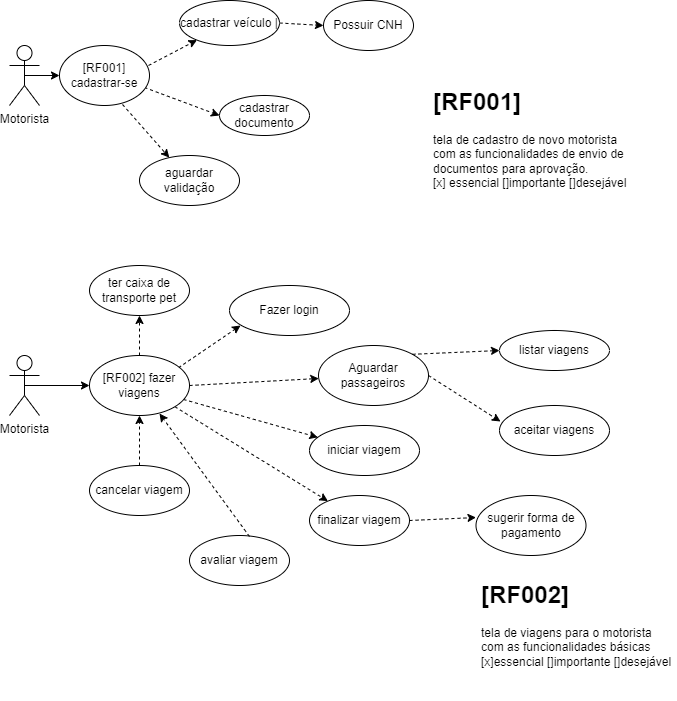

The diagram above was exported from draw.io. Its source (the exported page's mxGraphModel, read from the mxfile embedded in the PNG):
<mxGraphModel dx="1112" dy="507" grid="1" gridSize="10" guides="1" tooltips="1" connect="1" arrows="1" fold="1" page="1" pageScale="1" pageWidth="827" pageHeight="1169" math="0" shadow="0">
  <root>
    <mxCell id="0" />
    <mxCell id="1" parent="0" />
    <mxCell id="4x-iOvBwWhHwRvq-v5dW-1" value="Motorista" style="shape=umlActor;verticalLabelPosition=bottom;verticalAlign=top;html=1;outlineConnect=0;" parent="1" vertex="1">
      <mxGeometry x="100" y="440" width="30" height="60" as="geometry" />
    </mxCell>
    <mxCell id="4x-iOvBwWhHwRvq-v5dW-2" value="Possuir CNH" style="ellipse;whiteSpace=wrap;html=1;" parent="1" vertex="1">
      <mxGeometry x="414" y="395" width="90" height="50" as="geometry" />
    </mxCell>
    <mxCell id="4x-iOvBwWhHwRvq-v5dW-13" value="cadastrar documento" style="ellipse;whiteSpace=wrap;html=1;" parent="1" vertex="1">
      <mxGeometry x="310" y="490" width="90" height="40" as="geometry" />
    </mxCell>
    <mxCell id="4x-iOvBwWhHwRvq-v5dW-14" value="cadastrar veículo |" style="ellipse;whiteSpace=wrap;html=1;" parent="1" vertex="1">
      <mxGeometry x="270" y="395" width="100" height="45" as="geometry" />
    </mxCell>
    <mxCell id="4x-iOvBwWhHwRvq-v5dW-15" value="aguardar validação" style="ellipse;whiteSpace=wrap;html=1;" parent="1" vertex="1">
      <mxGeometry x="230" y="550" width="100" height="50" as="geometry" />
    </mxCell>
    <mxCell id="4x-iOvBwWhHwRvq-v5dW-17" value="Motorista" style="shape=umlActor;verticalLabelPosition=bottom;verticalAlign=top;html=1;outlineConnect=0;" parent="1" vertex="1">
      <mxGeometry x="100" y="750" width="30" height="60" as="geometry" />
    </mxCell>
    <mxCell id="4x-iOvBwWhHwRvq-v5dW-19" value="Fazer login" style="ellipse;whiteSpace=wrap;html=1;" parent="1" vertex="1">
      <mxGeometry x="320" y="680" width="120" height="50" as="geometry" />
    </mxCell>
    <mxCell id="4x-iOvBwWhHwRvq-v5dW-22" value="&lt;p class=&quot;MsoNormal&quot;&gt;&lt;font&gt;Aguardar passageiros&lt;/font&gt;&lt;/p&gt;" style="ellipse;whiteSpace=wrap;html=1;" parent="1" vertex="1">
      <mxGeometry x="409" y="740" width="110" height="60" as="geometry" />
    </mxCell>
    <mxCell id="4x-iOvBwWhHwRvq-v5dW-26" value="listar viagens" style="ellipse;whiteSpace=wrap;html=1;" parent="1" vertex="1">
      <mxGeometry x="590" y="725" width="110" height="40" as="geometry" />
    </mxCell>
    <mxCell id="4x-iOvBwWhHwRvq-v5dW-27" value="aceitar viagens" style="ellipse;whiteSpace=wrap;html=1;" parent="1" vertex="1">
      <mxGeometry x="590" y="800" width="110" height="50" as="geometry" />
    </mxCell>
    <mxCell id="4x-iOvBwWhHwRvq-v5dW-28" value="iniciar viagem" style="ellipse;whiteSpace=wrap;html=1;" parent="1" vertex="1">
      <mxGeometry x="400" y="820" width="110" height="50" as="geometry" />
    </mxCell>
    <mxCell id="4x-iOvBwWhHwRvq-v5dW-29" value="finalizar viagem" style="ellipse;whiteSpace=wrap;html=1;" parent="1" vertex="1">
      <mxGeometry x="400" y="890" width="100" height="50" as="geometry" />
    </mxCell>
    <mxCell id="4x-iOvBwWhHwRvq-v5dW-32" value="cancelar viagem" style="ellipse;whiteSpace=wrap;html=1;" parent="1" vertex="1">
      <mxGeometry x="180" y="860" width="100" height="50" as="geometry" />
    </mxCell>
    <mxCell id="4x-iOvBwWhHwRvq-v5dW-33" value="avaliar viagem" style="ellipse;whiteSpace=wrap;html=1;" parent="1" vertex="1">
      <mxGeometry x="280" y="930" width="100" height="50" as="geometry" />
    </mxCell>
    <mxCell id="4x-iOvBwWhHwRvq-v5dW-34" value="" style="endArrow=classic;html=1;rounded=0;exitX=0.5;exitY=0.5;exitDx=0;exitDy=0;exitPerimeter=0;entryX=0;entryY=0.5;entryDx=0;entryDy=0;" parent="1" source="4x-iOvBwWhHwRvq-v5dW-17" target="4x-iOvBwWhHwRvq-v5dW-114" edge="1">
      <mxGeometry width="50" height="50" relative="1" as="geometry">
        <mxPoint x="490" y="800" as="sourcePoint" />
        <mxPoint x="175" y="780" as="targetPoint" />
      </mxGeometry>
    </mxCell>
    <mxCell id="4x-iOvBwWhHwRvq-v5dW-44" value="" style="endArrow=classic;html=1;rounded=0;entryX=0.7;entryY=0.967;entryDx=0;entryDy=0;dashed=1;exitX=0.6;exitY=0.02;exitDx=0;exitDy=0;exitPerimeter=0;entryPerimeter=0;" parent="1" source="4x-iOvBwWhHwRvq-v5dW-33" target="4x-iOvBwWhHwRvq-v5dW-114" edge="1">
      <mxGeometry width="50" height="50" relative="1" as="geometry">
        <mxPoint x="370" y="860" as="sourcePoint" />
        <mxPoint x="243.97000000000003" y="804" as="targetPoint" />
      </mxGeometry>
    </mxCell>
    <mxCell id="4x-iOvBwWhHwRvq-v5dW-45" value="" style="endArrow=classic;html=1;rounded=0;exitX=1;exitY=1;exitDx=0;exitDy=0;dashed=1;" parent="1" source="4x-iOvBwWhHwRvq-v5dW-114" target="4x-iOvBwWhHwRvq-v5dW-29" edge="1">
      <mxGeometry width="50" height="50" relative="1" as="geometry">
        <mxPoint x="268.8908729652601" y="797.6776695296637" as="sourcePoint" />
        <mxPoint x="390" y="915" as="targetPoint" />
      </mxGeometry>
    </mxCell>
    <mxCell id="4x-iOvBwWhHwRvq-v5dW-46" value="" style="endArrow=classic;html=1;rounded=0;exitX=0.94;exitY=0.733;exitDx=0;exitDy=0;dashed=1;exitPerimeter=0;" parent="1" source="4x-iOvBwWhHwRvq-v5dW-114" target="4x-iOvBwWhHwRvq-v5dW-28" edge="1">
      <mxGeometry width="50" height="50" relative="1" as="geometry">
        <mxPoint x="283.02" y="796" as="sourcePoint" />
        <mxPoint x="460" y="875" as="targetPoint" />
      </mxGeometry>
    </mxCell>
    <mxCell id="4x-iOvBwWhHwRvq-v5dW-47" value="" style="endArrow=classic;html=1;rounded=0;entryX=0.009;entryY=0.32;entryDx=0;entryDy=0;dashed=1;entryPerimeter=0;exitX=1;exitY=0.5;exitDx=0;exitDy=0;" parent="1" source="4x-iOvBwWhHwRvq-v5dW-22" target="4x-iOvBwWhHwRvq-v5dW-27" edge="1">
      <mxGeometry width="50" height="50" relative="1" as="geometry">
        <mxPoint x="480" y="780" as="sourcePoint" />
        <mxPoint x="470" y="845" as="targetPoint" />
      </mxGeometry>
    </mxCell>
    <mxCell id="4x-iOvBwWhHwRvq-v5dW-49" value="" style="endArrow=classic;html=1;rounded=0;exitX=0.5;exitY=0;exitDx=0;exitDy=0;dashed=1;" parent="1" source="4x-iOvBwWhHwRvq-v5dW-32" target="4x-iOvBwWhHwRvq-v5dW-114" edge="1">
      <mxGeometry width="50" height="50" relative="1" as="geometry">
        <mxPoint x="290" y="830" as="sourcePoint" />
        <mxPoint x="219" y="806" as="targetPoint" />
      </mxGeometry>
    </mxCell>
    <mxCell id="4x-iOvBwWhHwRvq-v5dW-51" value="" style="endArrow=classic;html=1;rounded=0;exitX=1;exitY=0;exitDx=0;exitDy=0;entryX=0;entryY=0.5;entryDx=0;entryDy=0;dashed=1;" parent="1" source="4x-iOvBwWhHwRvq-v5dW-22" target="4x-iOvBwWhHwRvq-v5dW-26" edge="1">
      <mxGeometry width="50" height="50" relative="1" as="geometry">
        <mxPoint x="710" y="850" as="sourcePoint" />
        <mxPoint x="710" y="905" as="targetPoint" />
      </mxGeometry>
    </mxCell>
    <mxCell id="4x-iOvBwWhHwRvq-v5dW-52" value="" style="endArrow=classic;html=1;rounded=0;exitX=1;exitY=0;exitDx=0;exitDy=0;entryX=0.092;entryY=0.8;entryDx=0;entryDy=0;dashed=1;entryPerimeter=0;" parent="1" target="4x-iOvBwWhHwRvq-v5dW-19" edge="1">
      <mxGeometry width="50" height="50" relative="1" as="geometry">
        <mxPoint x="268.8908729652601" y="762.3223304703365" as="sourcePoint" />
        <mxPoint x="340" y="715" as="targetPoint" />
      </mxGeometry>
    </mxCell>
    <mxCell id="4x-iOvBwWhHwRvq-v5dW-57" value="" style="endArrow=classic;html=1;rounded=0;entryX=0;entryY=0.5;entryDx=0;entryDy=0;dashed=1;exitX=0.944;exitY=0.7;exitDx=0;exitDy=0;exitPerimeter=0;" parent="1" source="4x-iOvBwWhHwRvq-v5dW-113" target="4x-iOvBwWhHwRvq-v5dW-13" edge="1">
      <mxGeometry width="50" height="50" relative="1" as="geometry">
        <mxPoint x="244.61738218995742" y="495.78638743259944" as="sourcePoint" />
        <mxPoint x="370" y="585" as="targetPoint" />
      </mxGeometry>
    </mxCell>
    <mxCell id="4x-iOvBwWhHwRvq-v5dW-58" value="" style="endArrow=classic;html=1;rounded=0;dashed=1;exitX=0.989;exitY=0.333;exitDx=0;exitDy=0;exitPerimeter=0;" parent="1" source="4x-iOvBwWhHwRvq-v5dW-113" target="4x-iOvBwWhHwRvq-v5dW-14" edge="1">
      <mxGeometry width="50" height="50" relative="1" as="geometry">
        <mxPoint x="230.2855360270114" y="465.8230782461894" as="sourcePoint" />
        <mxPoint x="720" y="575" as="targetPoint" />
      </mxGeometry>
    </mxCell>
    <mxCell id="4x-iOvBwWhHwRvq-v5dW-106" value="" style="endArrow=classic;html=1;rounded=0;dashed=1;exitX=0.7;exitY=0.983;exitDx=0;exitDy=0;exitPerimeter=0;" parent="1" source="4x-iOvBwWhHwRvq-v5dW-113" target="4x-iOvBwWhHwRvq-v5dW-15" edge="1">
      <mxGeometry width="50" height="50" relative="1" as="geometry">
        <mxPoint x="203.02999999999997" y="508" as="sourcePoint" />
        <mxPoint x="258" y="509" as="targetPoint" />
      </mxGeometry>
    </mxCell>
    <mxCell id="4x-iOvBwWhHwRvq-v5dW-110" value="" style="endArrow=classic;html=1;rounded=0;dashed=1;exitX=1;exitY=0.5;exitDx=0;exitDy=0;entryX=0;entryY=0.5;entryDx=0;entryDy=0;" parent="1" source="4x-iOvBwWhHwRvq-v5dW-14" target="4x-iOvBwWhHwRvq-v5dW-2" edge="1">
      <mxGeometry width="50" height="50" relative="1" as="geometry">
        <mxPoint x="410" y="440" as="sourcePoint" />
        <mxPoint x="420" y="370" as="targetPoint" />
      </mxGeometry>
    </mxCell>
    <mxCell id="4x-iOvBwWhHwRvq-v5dW-113" value="[RF001] cadastrar-se" style="ellipse;whiteSpace=wrap;html=1;" parent="1" vertex="1">
      <mxGeometry x="150" y="440" width="90" height="60" as="geometry" />
    </mxCell>
    <mxCell id="4x-iOvBwWhHwRvq-v5dW-114" value="[RF002] fazer viagens" style="ellipse;whiteSpace=wrap;html=1;" parent="1" vertex="1">
      <mxGeometry x="180" y="750" width="100" height="60" as="geometry" />
    </mxCell>
    <mxCell id="4x-iOvBwWhHwRvq-v5dW-115" value="" style="endArrow=classic;html=1;rounded=0;exitX=0.5;exitY=0.5;exitDx=0;exitDy=0;exitPerimeter=0;entryX=0;entryY=0.5;entryDx=0;entryDy=0;" parent="1" source="4x-iOvBwWhHwRvq-v5dW-1" target="4x-iOvBwWhHwRvq-v5dW-113" edge="1">
      <mxGeometry width="50" height="50" relative="1" as="geometry">
        <mxPoint x="130" y="450" as="sourcePoint" />
        <mxPoint x="195" y="450" as="targetPoint" />
      </mxGeometry>
    </mxCell>
    <mxCell id="4x-iOvBwWhHwRvq-v5dW-116" value="&lt;h1&gt;[RF001]&lt;/h1&gt;&lt;div&gt;&lt;font&gt;tela de cadastro de novo motorista com as funcionalidades de envio de documentos para aprovação.&lt;/font&gt;&lt;/div&gt;&lt;div&gt;&lt;span style=&quot;background-color: initial;&quot;&gt;[x]&amp;nbsp;essencial []importante []desejável&lt;/span&gt;&lt;/div&gt;" style="text;html=1;spacing=5;spacingTop=-20;whiteSpace=wrap;overflow=hidden;rounded=0;" parent="1" vertex="1">
      <mxGeometry x="519" y="477" width="205" height="125" as="geometry" />
    </mxCell>
    <mxCell id="4x-iOvBwWhHwRvq-v5dW-123" value="" style="endArrow=classic;html=1;rounded=0;exitX=1;exitY=0.5;exitDx=0;exitDy=0;dashed=1;" parent="1" source="4x-iOvBwWhHwRvq-v5dW-114" target="4x-iOvBwWhHwRvq-v5dW-22" edge="1">
      <mxGeometry width="50" height="50" relative="1" as="geometry">
        <mxPoint x="340" y="780" as="sourcePoint" />
        <mxPoint x="416" y="766" as="targetPoint" />
      </mxGeometry>
    </mxCell>
    <mxCell id="4x-iOvBwWhHwRvq-v5dW-124" value="&lt;h1&gt;[RF002]&lt;/h1&gt;&lt;div&gt;&lt;font&gt;tela de viagens para o motorista com as funcionalidades básicas&lt;/font&gt;&lt;br&gt;&lt;/div&gt;&lt;div&gt;&lt;font&gt;[x]essencial []importante []desejável&lt;br&gt;&lt;/font&gt;&lt;/div&gt;" style="text;html=1;spacing=5;spacingTop=-20;whiteSpace=wrap;overflow=hidden;rounded=0;" parent="1" vertex="1">
      <mxGeometry x="566.5" y="970" width="201" height="125" as="geometry" />
    </mxCell>
    <mxCell id="4x-iOvBwWhHwRvq-v5dW-125" value="sugerir forma de pagamento" style="ellipse;whiteSpace=wrap;html=1;" parent="1" vertex="1">
      <mxGeometry x="566.5" y="890" width="110" height="60" as="geometry" />
    </mxCell>
    <mxCell id="4x-iOvBwWhHwRvq-v5dW-126" value="" style="endArrow=classic;html=1;rounded=0;dashed=1;exitX=1;exitY=0.5;exitDx=0;exitDy=0;entryX=0;entryY=0.367;entryDx=0;entryDy=0;entryPerimeter=0;" parent="1" source="4x-iOvBwWhHwRvq-v5dW-29" target="4x-iOvBwWhHwRvq-v5dW-125" edge="1">
      <mxGeometry width="50" height="50" relative="1" as="geometry">
        <mxPoint x="470" y="950" as="sourcePoint" />
        <mxPoint x="500" y="970" as="targetPoint" />
      </mxGeometry>
    </mxCell>
    <mxCell id="4x-iOvBwWhHwRvq-v5dW-127" value="ter caixa de transporte pet" style="ellipse;whiteSpace=wrap;html=1;" parent="1" vertex="1">
      <mxGeometry x="180" y="660" width="100" height="50" as="geometry" />
    </mxCell>
    <mxCell id="4x-iOvBwWhHwRvq-v5dW-129" value="" style="endArrow=classic;html=1;rounded=0;exitX=0.5;exitY=0;exitDx=0;exitDy=0;dashed=1;" parent="1" source="4x-iOvBwWhHwRvq-v5dW-114" target="4x-iOvBwWhHwRvq-v5dW-127" edge="1">
      <mxGeometry width="50" height="50" relative="1" as="geometry">
        <mxPoint x="220" y="750" as="sourcePoint" />
        <mxPoint x="270" y="700" as="targetPoint" />
      </mxGeometry>
    </mxCell>
  </root>
</mxGraphModel>